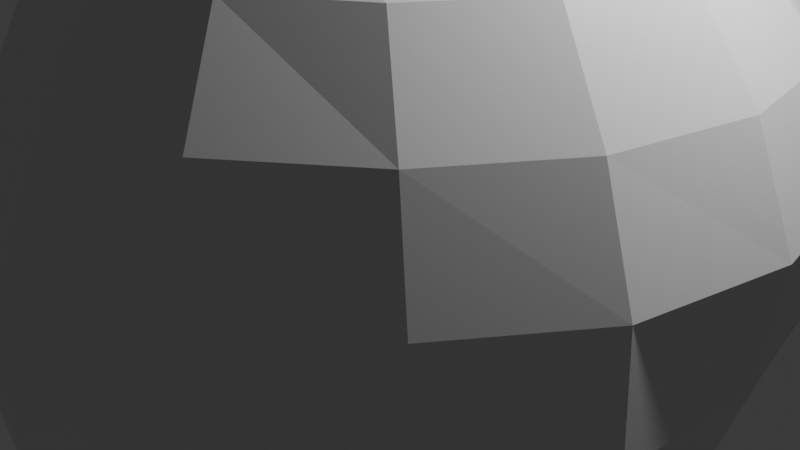 # Source: pomme.blend  (saved by Blender 4.1.24; exported with 4.5.12 LTS)
import bpy
from mathutils import Matrix  # noqa: F401  (used for matrix-valued properties, if any)

bpy.ops.wm.read_factory_settings(use_empty=True)
scene = bpy.context.scene
scene.name = 'Scene'

# ---- collections
col_collection = bpy.data.collections.new('Collection'); scene.collection.children.link(col_collection)

# ---- materials (node trees are filled in below, after node groups)
mat_material_001 = bpy.data.materials.new('Material.001')
mat_material_001.use_transparent_shadow = False

# ---- material node trees
mat_material_001.use_nodes = True; mat_material_001.node_tree.nodes.clear()
_N = mat_material_001.node_tree.nodes; _L = mat_material_001.node_tree.links
n0 = _N.new('ShaderNodeBsdfPrincipled'); n0.name = 'Principled BSDF'; n0.location = (10, 300)
n0.inputs[3].default_value = 1.45
n1 = _N.new('ShaderNodeOutputMaterial'); n1.name = 'Material Output'; n1.location = (300, 300)
_L.new(n0.outputs[0], n1.inputs[0])
n1.is_active_output = True

# ---- world
world_world = bpy.data.worlds.new('World'); scene.world = world_world
world_world.use_nodes = True; world_world.node_tree.nodes.clear()
_N = world_world.node_tree.nodes; _L = world_world.node_tree.links
n0 = _N.new('ShaderNodeOutputWorld'); n0.name = 'World Output'; n0.location = (300, 300)
n1 = _N.new('ShaderNodeBackground'); n1.name = 'Background'; n1.location = (10, 300)
n1.inputs[0].default_value = (0.05088, 0.05088, 0.05088, 1.0)
_L.new(n1.outputs[0], n0.inputs[0])
n0.is_active_output = True
world_world.color = (0.05088, 0.05088, 0.05088)
world_world.use_sun_shadow = False
world_world.sun_shadow_jitter_overblur = 0.0

# ---- cameras
cam_camera = bpy.data.cameras.new('Camera')
cam_camera.clip_end = 100.0
cam_camera.ortho_scale = 7.314

# ---- lights
light_light = bpy.data.lights.new('Light', 'POINT')
light_light.transmission_factor = 0.0
light_light.use_soft_falloff = False
light_light.energy = 1000.0
light_light.shadow_soft_size = 0.1
light_light.shadow_maximum_resolution = 0.006
light_light.use_absolute_resolution = True

# ---- meshes
me_sphere = bpy.data.meshes.new('Sphere')
me_sphere.from_pydata([(0.0, 1.113, 3.331), (0.0, 2.118, 3.596), (2.426e-05, 3.56, 2.154), (0.0001968, 4.052, 1.113), (6.133e-10, 4.288, 0.0), (2.964e-08, 4.136, -1.113), (6.262e-09, 3.661, -2.15), (0.0, 2.103, -3.405), (0.0, 1.094, -3.625), (0.4259, 1.028, 3.304), (0.8228, 1.987, 3.516), (1.164, 2.813, 3.076), (1.425, 3.448, 2.15), (1.589, 3.842, 1.113), (1.52, 3.936, 0.0), (1.334, 3.68, -1.113), (1.147, 3.197, -2.15), (1.006, 2.225, -3.041), (0.8228, 1.857, -3.405), (0.4259, 0.9854, -3.625), (0.0, 0.0, 2.228), (0.787, 0.787, 3.259), (1.52, 1.556, 3.424), (2.15, 2.264, 3.041), (2.633, 2.818, 2.15), (2.937, 3.051, 1.113), (2.808, 2.982, 0.0), (2.464, 2.704, -1.113), (2.118, 2.336, -2.15), (1.859, 1.672, -3.041), (1.52, 1.398, -3.405), (0.787, 0.7454, -3.625), (1.028, 0.4259, 3.235), (1.986, 0.8371, 3.431), (2.809, 1.216, 3.041), (3.44, 1.505, 2.15), (3.837, 1.627, 1.113), (3.668, 1.635, 0.0), (3.22, 1.522, -1.113), (2.768, 1.33, -2.15), (2.429, 0.956, -3.041), (1.986, 0.785, -3.405), (1.028, 0.4077, -3.625), (1.113, -1.602e-07, 3.236), (2.15, -3.204e-07, 3.563), (3.041, -3.844e-07, 3.05), (3.724, -5.126e-07, 2.15), (4.153, -6.407e-07, 1.113), (4.039, -6.407e-07, 0.0), (3.665, 0.03044, -1.113), (3.099, 0.05093, -2.15), (2.632, 0.03665, -3.041), (2.15, 0.01982, -3.405), (1.113, 0.001833, -3.625), (1.028, -0.4259, 3.234), (1.986, -0.8228, 3.433), (2.809, -1.163, 3.041), (3.44, -1.389, 2.15), (3.865, -1.529, 1.113), (3.967, -1.606, 0.0), (3.732, -1.589, -1.113), (3.076, -1.425, -2.15), (2.473, -1.002, -3.041), (1.986, -0.8213, -3.405), (1.028, -0.4255, -3.625), (0.787, -0.787, 3.234), (1.52, -1.52, 3.407), (2.151, -2.137, 3.041), (2.678, -2.523, 2.15), (3.014, -2.759, 1.113), (2.979, -2.931, 0.0), (2.657, -2.926, -1.113), (2.228, -2.633, -2.15), (1.872, -1.859, -3.041), (1.52, -1.52, -3.405), (0.787, -0.787, -3.625), (0.4259, -1.028, 3.277), (0.8228, -1.986, 3.579), (1.184, -2.809, 3.043), (1.576, -3.405, 2.15), (1.832, -3.777, 1.113), (1.668, -3.95, 0.0), (1.35, -3.837, -1.113), (1.147, -3.44, -2.15), (1.006, -2.429, -3.041), (0.8228, -1.986, -3.405), (0.4259, -1.028, -3.625), (-2.883e-07, -1.113, 3.328), (-7.689e-07, -2.123, 3.82), (0.0001235, -2.94, 3.177), (0.0478, -3.571, 2.15), (0.08306, -4.083, 1.113), (0.0371, -4.3, 0.0), (-7.231e-07, -4.153, -1.113), (-8.185e-07, -3.724, -2.15), (-8.107e-07, -2.63, -3.041), (-7.689e-07, -2.15, -3.405), (-2.883e-07, -1.113, -3.625), (-0.4259, -1.028, 3.277), (-0.8228, -1.918, 3.573), (-1.164, -2.591, 3.055), (-1.425, -3.088, 2.15), (-1.589, -3.619, 1.113), (-1.52, -3.946, 0.0), (-1.334, -3.837, -1.113), (-1.147, -3.44, -2.15), (-1.006, -2.429, -3.041), (-0.8228, -1.986, -3.405), (-0.4259, -1.028, -3.625), (0.0, 0.0, -3.084), (-0.787, -0.787, 3.249), (-1.52, -1.493, 3.418), (-2.15, -2.049, 3.041), (-2.641, -2.48, 2.15), (-2.935, -2.866, 1.113), (-2.815, -3.04, 0.0), (-2.464, -2.937, -1.113), (-2.118, -2.633, -2.15), (-1.859, -1.859, -3.041), (-1.52, -1.52, -3.405), (-0.787, -0.787, -3.625), (-1.028, -0.4259, 3.312), (-1.986, -0.8228, 3.567), (-2.816, -1.164, 3.08), (-3.417, -1.425, 2.15), (-3.789, -1.589, 1.113), (-3.642, -1.646, 0.0), (-3.223, -1.589, -1.113), (-2.768, -1.425, -2.15), (-2.429, -1.006, -3.041), (-1.986, -0.8228, -3.405), (-1.028, -0.4259, -3.625), (-1.113, 4.165e-07, 3.353), (-2.136, 1.089e-06, 3.693), (-2.999, 1.41e-06, 3.177), (-3.659, 1.153e-06, 2.15), (-4.107, 1.41e-06, 1.113), (-3.961, 2.179e-06, 0.0), (-3.485, 1.41e-06, -1.113), (-2.996, 1.153e-06, -2.15), (-2.63, 1.254e-06, -3.041), (-2.15, 1.089e-06, -3.405), (-1.113, 4.165e-07, -3.625), (-1.028, 0.4259, 3.325), (-1.954, 0.8228, 3.579), (-2.695, 1.164, 3.095), (-3.204, 1.425, 2.15), (-3.62, 1.589, 1.113), (-3.555, 1.646, 0.0), (-3.195, 1.589, -1.113), (-2.768, 1.425, -2.15), (-2.429, 1.006, -3.041), (-1.986, 0.8228, -3.405), (-1.028, 0.4259, -3.625), (-0.787, 0.787, 3.291), (-1.499, 1.52, 3.465), (-2.048, 2.15, 3.06), (-2.389, 2.633, 2.154), (-2.653, 2.937, 1.113), (-2.621, 3.041, 0.0), (-2.41, 2.937, -1.113), (-2.118, 2.633, -2.15), (-1.859, 1.859, -3.041), (-1.52, 1.52, -3.405), (-0.787, 0.787, -3.625), (-0.4259, 1.028, 3.317), (-0.8223, 1.974, 3.563), (-1.14, 2.761, 3.109), (-1.33, 3.361, 2.157), (-1.461, 3.796, 1.113), (-1.444, 3.972, 0.0), (-1.326, 3.837, -1.113), (-1.147, 3.44, -2.15), (-1.006, 2.429, -3.041), (-0.8228, 1.986, -3.405), (-0.4259, 1.028, -3.625), (1.922e-06, 2.939, 3.148), (1.683e-06, 2.555, -3.041), (-0.007131, 0.1385, 1.681), (-0.007131, 0.1385, 2.976), (0.08409, 0.1007, 1.681), (0.08409, 0.1007, 2.975), (0.1219, 0.009528, 1.681), (0.1219, 0.009528, 2.973), (0.08409, -0.08169, 1.681), (0.08409, -0.08169, 2.973), (-0.007131, -0.1195, 1.681), (-0.007131, -0.1195, 2.973), (-0.09835, -0.08169, 1.681), (-0.09835, -0.08169, 2.973), (-0.1361, 0.009528, 1.681), (-0.1361, 0.009528, 2.975), (-0.09835, 0.1007, 1.681), (-0.09835, 0.1007, 2.976), (0.08409, -0.1086, 3.729), (-0.007131, -0.07081, 3.73), (0.1219, -0.1998, 3.729), (0.08409, -0.291, 3.728), (-0.007131, -0.3288, 3.728), (-0.09835, -0.291, 3.728), (-0.1361, -0.1998, 3.729), (-0.09835, -0.1086, 3.73), (0.08409, -0.2892, 4.188), (-0.007131, -0.2514, 4.189), (0.1219, -0.3804, 4.188), (0.08409, -0.4717, 4.188), (-0.007131, -0.5094, 4.188), (-0.09835, -0.4717, 4.188), (-0.1361, -0.3804, 4.188), (-0.09835, -0.2892, 4.189), (0.03668, -0.6444, 4.585), (-0.007131, -0.6233, 4.585), (0.05483, -0.6954, 4.585), (0.03668, -0.7465, 4.585), (-0.007131, -0.7676, 4.585), (-0.05094, -0.7465, 4.585), (-0.06909, -0.6954, 4.585), (-0.05094, -0.6444, 4.585), (0.5141, -0.2127, -3.269), (-0.2129, -0.5141, -3.269)], [], [(6, 5, 15, 16), (3, 2, 12, 13), (109, 8, 19), (1, 0, 9, 10), (177, 6, 16, 17), (4, 3, 13, 14), (176, 1, 10, 11), (7, 177, 17, 18), (5, 4, 14, 15), (2, 176, 11, 12), (8, 7, 18, 19), (0, 20, 9), (11, 10, 22, 23), (18, 17, 29, 30), (15, 14, 26, 27), (12, 11, 23, 24), (19, 18, 30, 31), (9, 20, 21), (16, 15, 27, 28), (13, 12, 24, 25), (109, 19, 31), (10, 9, 21, 22), (17, 16, 28, 29), (14, 13, 25, 26), (25, 24, 35, 36), (109, 31, 42), (22, 21, 32, 33), (29, 28, 39, 40), (26, 25, 36, 37), (23, 22, 33, 34), (30, 29, 40, 41), (27, 26, 37, 38), (24, 23, 34, 35), (31, 30, 41, 42), (21, 20, 32), (28, 27, 38, 39), (35, 34, 45, 46), (42, 41, 52, 53), (32, 20, 43), (39, 38, 49, 50), (36, 35, 46, 47), (109, 42, 53), (33, 32, 43, 44), (40, 39, 50, 51), (37, 36, 47, 48), (34, 33, 44, 45), (41, 40, 51, 52), (38, 37, 48, 49), (48, 47, 58, 59), (45, 44, 55, 56), (52, 51, 62, 63), (49, 48, 59, 60), (46, 45, 56, 57), (53, 52, 63, 64), (43, 20, 54), (50, 49, 60, 61), (47, 46, 57, 58), (109, 53, 64, 218), (44, 43, 54, 55), (51, 50, 61, 62), (58, 57, 68, 69), (109, 218, 64, 75), (55, 54, 65, 66), (62, 61, 72, 73), (59, 58, 69, 70), (56, 55, 66, 67), (63, 62, 73, 74), (60, 59, 70, 71), (57, 56, 67, 68), (64, 63, 74, 75), (54, 20, 65), (61, 60, 71, 72), (71, 70, 81, 82), (68, 67, 78, 79), (75, 74, 85, 86), (65, 20, 76), (72, 71, 82, 83), (69, 68, 79, 80), (109, 75, 86), (66, 65, 76, 77), (73, 72, 83, 84), (70, 69, 80, 81), (67, 66, 77, 78), (74, 73, 84, 85), (81, 80, 91, 92), (78, 77, 88, 89), (85, 84, 95, 96), (82, 81, 92, 93), (79, 78, 89, 90), (86, 85, 96, 97), (76, 20, 87), (83, 82, 93, 94), (80, 79, 90, 91), (109, 86, 97), (77, 76, 87, 88), (84, 83, 94, 95), (94, 93, 104, 105), (91, 90, 101, 102), (109, 97, 108, 219), (88, 87, 98, 99), (95, 94, 105, 106), (92, 91, 102, 103), (89, 88, 99, 100), (96, 95, 106, 107), (93, 92, 103, 104), (90, 89, 100, 101), (97, 96, 107, 108), (87, 20, 98), (104, 103, 115, 116), (101, 100, 112, 113), (108, 107, 119, 120), (98, 20, 110), (105, 104, 116, 117), (102, 101, 113, 114), (109, 219, 108, 120), (99, 98, 110, 111), (106, 105, 117, 118), (103, 102, 114, 115), (100, 99, 111, 112), (107, 106, 118, 119), (118, 117, 128, 129), (115, 114, 125, 126), (112, 111, 122, 123), (119, 118, 129, 130), (116, 115, 126, 127), (113, 112, 123, 124), (120, 119, 130, 131), (110, 20, 121), (117, 116, 127, 128), (114, 113, 124, 125), (109, 120, 131), (111, 110, 121, 122), (121, 20, 132), (128, 127, 138, 139), (125, 124, 135, 136), (109, 131, 142), (122, 121, 132, 133), (129, 128, 139, 140), (126, 125, 136, 137), (123, 122, 133, 134), (130, 129, 140, 141), (127, 126, 137, 138), (124, 123, 134, 135), (131, 130, 141, 142), (141, 140, 151, 152), (138, 137, 148, 149), (135, 134, 145, 146), (142, 141, 152, 153), (132, 20, 143), (139, 138, 149, 150), (136, 135, 146, 147), (109, 142, 153), (133, 132, 143, 144), (140, 139, 150, 151), (137, 136, 147, 148), (134, 133, 144, 145), (144, 143, 154, 155), (151, 150, 161, 162), (148, 147, 158, 159), (145, 144, 155, 156), (152, 151, 162, 163), (149, 148, 159, 160), (146, 145, 156, 157), (153, 152, 163, 164), (143, 20, 154), (150, 149, 160, 161), (147, 146, 157, 158), (109, 153, 164), (164, 163, 174, 175), (154, 20, 165), (161, 160, 171, 172), (158, 157, 168, 169), (109, 164, 175), (155, 154, 165, 166), (162, 161, 172, 173), (159, 158, 169, 170), (156, 155, 166, 167), (163, 162, 173, 174), (160, 159, 170, 171), (157, 156, 167, 168), (167, 166, 1, 176), (174, 173, 177, 7), (171, 170, 4, 5), (168, 167, 176, 2), (175, 174, 7, 8), (165, 20, 0), (172, 171, 5, 6), (169, 168, 2, 3), (109, 175, 8), (166, 165, 0, 1), (173, 172, 6, 177), (170, 169, 3, 4), (178, 179, 181, 180), (180, 181, 183, 182), (182, 183, 185, 184), (184, 185, 187, 186), (186, 187, 189, 188), (188, 189, 191, 190), (187, 185, 197, 198), (190, 191, 193, 192), (192, 193, 179, 178), (178, 180, 182, 184, 186, 188, 190, 192), (194, 195, 203, 202), (193, 191, 200, 201), (183, 181, 194, 196), (189, 187, 198, 199), (179, 193, 201, 195), (181, 179, 195, 194), (185, 183, 196, 197), (191, 189, 199, 200), (209, 208, 216, 217), (195, 201, 209, 203), (200, 199, 207, 208), (198, 197, 205, 206), (196, 194, 202, 204), (201, 200, 208, 209), (199, 198, 206, 207), (197, 196, 204, 205), (210, 211, 217, 216, 215, 214, 213, 212), (207, 206, 214, 215), (205, 204, 212, 213), (202, 203, 211, 210), (203, 209, 217, 211), (208, 207, 215, 216), (206, 205, 213, 214), (204, 202, 210, 212)])
_uv = me_sphere.uv_layers.new(name='UVMap')
_uv.uv.foreach_set('vector', [0.7074, 0.09451, 0.7576, 0.124, 0.7144, 0.1754, 0.6718, 0.1436, 0.8389, 0.2052, 0.8679, 0.257, 0.8083, 0.2885, 0.7781, 0.2511, 0.4903, 0.05825, 0.5534, 0.06346, 0.5465, 0.08516, 0.8996, 0.3587, 0.9044, 0.4115, 0.8831, 0.4186, 0.8601, 0.3701, 0.6367, 0.07393, 0.7074, 0.09451, 0.6718, 0.1436, 0.6131, 0.1215, 0.8012, 0.1602, 0.8389, 0.2052, 0.7781, 0.2511, 0.7495, 0.2125, 0.8897, 0.3126, 0.8996, 0.3587, 0.8601, 0.3701, 0.8368, 0.3304, 0.6072, 0.0679, 0.6367, 0.07393, 0.6131, 0.1215, 0.5902, 0.1077, 0.7576, 0.124, 0.8012, 0.1602, 0.7495, 0.2125, 0.7144, 0.1754, 0.8679, 0.257, 0.8897, 0.3126, 0.8368, 0.3304, 0.8083, 0.2885, 0.5534, 0.06346, 0.6072, 0.0679, 0.5902, 0.1077, 0.5465, 0.08516, 0.9044, 0.4115, 0.9178, 0.4899, 0.8831, 0.4186, 0.8368, 0.3304, 0.8601, 0.3701, 0.8273, 0.3924, 0.7961, 0.3577, 0.5902, 0.1077, 0.6131, 0.1215, 0.5846, 0.1603, 0.5672, 0.1401, 0.7144, 0.1754, 0.7495, 0.2125, 0.7015, 0.2601, 0.6671, 0.2223, 0.8083, 0.2885, 0.8368, 0.3304, 0.7961, 0.3577, 0.7638, 0.3228, 0.5465, 0.08516, 0.5902, 0.1077, 0.5672, 0.1401, 0.5336, 0.1034, 0.8831, 0.4186, 0.9178, 0.4899, 0.8648, 0.4321, 0.6718, 0.1436, 0.7144, 0.1754, 0.6671, 0.2223, 0.6301, 0.1861, 0.7781, 0.2511, 0.8083, 0.2885, 0.7638, 0.3228, 0.7313, 0.2939, 0.4903, 0.05825, 0.5465, 0.08516, 0.5336, 0.1034, 0.8601, 0.3701, 0.8831, 0.4186, 0.8648, 0.4321, 0.8273, 0.3924, 0.6131, 0.1215, 0.6718, 0.1436, 0.6301, 0.1861, 0.5846, 0.1603, 0.7495, 0.2125, 0.7781, 0.2511, 0.7313, 0.2939, 0.7015, 0.2601, 0.7313, 0.2939, 0.7638, 0.3228, 0.7232, 0.3715, 0.685, 0.3432, 0.4903, 0.05825, 0.5336, 0.1034, 0.5165, 0.1162, 0.8273, 0.3924, 0.8648, 0.4321, 0.8511, 0.4505, 0.8024, 0.4255, 0.5846, 0.1603, 0.6301, 0.1861, 0.5875, 0.2216, 0.5527, 0.1885, 0.7015, 0.2601, 0.7313, 0.2939, 0.685, 0.3432, 0.6528, 0.307, 0.7961, 0.3577, 0.8273, 0.3924, 0.8024, 0.4255, 0.7633, 0.4006, 0.5672, 0.1401, 0.5846, 0.1603, 0.5527, 0.1885, 0.5393, 0.1637, 0.6671, 0.2223, 0.7015, 0.2601, 0.6528, 0.307, 0.6196, 0.2642, 0.7638, 0.3228, 0.7961, 0.3577, 0.7633, 0.4006, 0.7232, 0.3715, 0.5336, 0.1034, 0.5672, 0.1401, 0.5393, 0.1637, 0.5165, 0.1162, 0.8648, 0.4321, 0.9178, 0.4899, 0.8511, 0.4505, 0.6301, 0.1861, 0.6671, 0.2223, 0.6196, 0.2642, 0.5875, 0.2216, 0.7232, 0.3715, 0.7633, 0.4006, 0.7383, 0.4542, 0.6844, 0.4331, 0.5165, 0.1162, 0.5393, 0.1637, 0.5026, 0.1776, 0.4959, 0.1222, 0.8511, 0.4505, 0.9178, 0.4899, 0.844, 0.4716, 0.5875, 0.2216, 0.6196, 0.2642, 0.5595, 0.3116, 0.5313, 0.2566, 0.685, 0.3432, 0.7232, 0.3715, 0.6844, 0.4331, 0.6359, 0.4017, 0.4903, 0.05825, 0.5165, 0.1162, 0.4959, 0.1222, 0.8024, 0.4255, 0.8511, 0.4505, 0.844, 0.4716, 0.7886, 0.4667, 0.5527, 0.1885, 0.5875, 0.2216, 0.5313, 0.2566, 0.5109, 0.208, 0.6528, 0.307, 0.685, 0.3432, 0.6359, 0.4017, 0.5945, 0.3617, 0.7633, 0.4006, 0.8024, 0.4255, 0.7886, 0.4667, 0.7383, 0.4542, 0.5393, 0.1637, 0.5527, 0.1885, 0.5109, 0.208, 0.5026, 0.1776, 0.6196, 0.2642, 0.6528, 0.307, 0.5945, 0.3617, 0.5595, 0.3116, 0.3881, 0.6016, 0.4288, 0.6497, 0.3648, 0.697, 0.3292, 0.6597, 0.4825, 0.7658, 0.494, 0.8241, 0.4472, 0.8376, 0.4223, 0.7908, 0.1999, 0.4902, 0.2317, 0.5001, 0.207, 0.549, 0.1804, 0.5314, 0.3378, 0.5581, 0.3881, 0.6016, 0.3292, 0.6597, 0.2912, 0.6252, 0.4601, 0.7047, 0.4825, 0.7658, 0.4223, 0.7908, 0.395, 0.7421, 0.1416, 0.479, 0.1999, 0.4902, 0.1804, 0.5314, 0.1329, 0.5016, 0.4965, 0.8869, 0.5134, 0.97, 0.4725, 0.8939, 0.2824, 0.5231, 0.3378, 0.5581, 0.2912, 0.6252, 0.2456, 0.5897, 0.4288, 0.6497, 0.4601, 0.7047, 0.395, 0.7421, 0.3648, 0.697, 0.07675, 0.4674, 0.1416, 0.479, 0.1329, 0.5016, 0.1035, 0.4837, 0.494, 0.8241, 0.4965, 0.8869, 0.4725, 0.8939, 0.4472, 0.8376, 0.2317, 0.5001, 0.2824, 0.5231, 0.2456, 0.5897, 0.207, 0.549, 0.3648, 0.697, 0.395, 0.7421, 0.3434, 0.7822, 0.3122, 0.7414, 0.07675, 0.4674, 0.1035, 0.4837, 0.1329, 0.5016, 0.1169, 0.5193, 0.4472, 0.8376, 0.4725, 0.8939, 0.4512, 0.9085, 0.4079, 0.8637, 0.207, 0.549, 0.2456, 0.5897, 0.1953, 0.6382, 0.1707, 0.5853, 0.3292, 0.6597, 0.3648, 0.697, 0.3122, 0.7414, 0.2739, 0.708, 0.4223, 0.7908, 0.4472, 0.8376, 0.4079, 0.8637, 0.3745, 0.8255, 0.1804, 0.5314, 0.207, 0.549, 0.1707, 0.5853, 0.1516, 0.5623, 0.2912, 0.6252, 0.3292, 0.6597, 0.2739, 0.708, 0.2329, 0.6757, 0.395, 0.7421, 0.4223, 0.7908, 0.3745, 0.8255, 0.3434, 0.7822, 0.1329, 0.5016, 0.1804, 0.5314, 0.1516, 0.5623, 0.1169, 0.5193, 0.4725, 0.8939, 0.5134, 0.97, 0.4512, 0.9085, 0.2456, 0.5897, 0.2912, 0.6252, 0.2329, 0.6757, 0.1953, 0.6382, 0.2329, 0.6757, 0.2739, 0.708, 0.2164, 0.7566, 0.1745, 0.721, 0.3434, 0.7822, 0.3745, 0.8255, 0.3337, 0.8682, 0.2945, 0.8275, 0.1169, 0.5193, 0.1516, 0.5623, 0.1151, 0.5833, 0.09653, 0.5303, 0.4512, 0.9085, 0.5134, 0.97, 0.4353, 0.929, 0.1953, 0.6382, 0.2329, 0.6757, 0.1745, 0.721, 0.1438, 0.6762, 0.3122, 0.7414, 0.3434, 0.7822, 0.2945, 0.8275, 0.2591, 0.7879, 0.07675, 0.4674, 0.1169, 0.5193, 0.09653, 0.5303, 0.4079, 0.8637, 0.4512, 0.9085, 0.4353, 0.929, 0.3784, 0.9017, 0.1707, 0.5853, 0.1953, 0.6382, 0.1438, 0.6762, 0.1267, 0.6116, 0.2739, 0.708, 0.3122, 0.7414, 0.2591, 0.7879, 0.2164, 0.7566, 0.3745, 0.8255, 0.4079, 0.8637, 0.3784, 0.9017, 0.3337, 0.8682, 0.1516, 0.5623, 0.1707, 0.5853, 0.1267, 0.6116, 0.1151, 0.5833, 0.2164, 0.7566, 0.2591, 0.7879, 0.1967, 0.8552, 0.1499, 0.8109, 0.3337, 0.8682, 0.3784, 0.9017, 0.3628, 0.9483, 0.3086, 0.9271, 0.1151, 0.5833, 0.1267, 0.6116, 0.07399, 0.6258, 0.07158, 0.5925, 0.1745, 0.721, 0.2164, 0.7566, 0.1499, 0.8109, 0.1136, 0.7593, 0.2945, 0.8275, 0.3337, 0.8682, 0.3086, 0.9271, 0.2497, 0.8935, 0.09653, 0.5303, 0.1151, 0.5833, 0.07158, 0.5925, 0.07331, 0.5337, 0.4353, 0.929, 0.5134, 0.97, 0.4267, 0.9525, 0.1438, 0.6762, 0.1745, 0.721, 0.1136, 0.7593, 0.08919, 0.7024, 0.2591, 0.7879, 0.2945, 0.8275, 0.2497, 0.8935, 0.1967, 0.8552, 0.07675, 0.4674, 0.09653, 0.5303, 0.07331, 0.5337, 0.3784, 0.9017, 0.4353, 0.929, 0.4267, 0.9525, 0.3628, 0.9483, 0.1267, 0.6116, 0.1438, 0.6762, 0.08919, 0.7024, 0.07399, 0.6258, 0.767, 0.5342, 0.8161, 0.5679, 0.7712, 0.6175, 0.7324, 0.5824, 0.8988, 0.6548, 0.9254, 0.7115, 0.8577, 0.7538, 0.8279, 0.7058, 0.5423, 0.4853, 0.6063, 0.4921, 0.5993, 0.5147, 0.5695, 0.4993, 0.9586, 0.8275, 0.9547, 0.8879, 0.9314, 0.8936, 0.9119, 0.8396, 0.6954, 0.5072, 0.767, 0.5342, 0.7324, 0.5824, 0.6733, 0.5558, 0.8607, 0.6071, 0.8988, 0.6548, 0.8279, 0.7058, 0.8018, 0.6591, 0.9459, 0.7735, 0.9586, 0.8275, 0.9119, 0.8396, 0.8868, 0.7983, 0.6636, 0.4991, 0.6954, 0.5072, 0.6733, 0.5558, 0.6476, 0.5403, 0.8161, 0.5679, 0.8607, 0.6071, 0.8018, 0.6591, 0.7712, 0.6175, 0.9254, 0.7115, 0.9459, 0.7735, 0.8868, 0.7983, 0.8577, 0.7538, 0.6063, 0.4921, 0.6636, 0.4991, 0.6476, 0.5403, 0.5993, 0.5147, 0.9547, 0.8879, 0.9642, 0.9719, 0.9314, 0.8936, 0.7712, 0.6175, 0.8018, 0.6591, 0.7498, 0.7053, 0.7225, 0.6615, 0.8577, 0.7538, 0.8868, 0.7983, 0.839, 0.8264, 0.8039, 0.7885, 0.5993, 0.5147, 0.6476, 0.5403, 0.6217, 0.5723, 0.585, 0.533, 0.9314, 0.8936, 0.9642, 0.9719, 0.9099, 0.907, 0.7324, 0.5824, 0.7712, 0.6175, 0.7225, 0.6615, 0.6896, 0.6218, 0.8279, 0.7058, 0.8577, 0.7538, 0.8039, 0.7885, 0.7736, 0.7479, 0.5423, 0.4853, 0.5695, 0.4993, 0.5993, 0.5147, 0.585, 0.533, 0.9119, 0.8396, 0.9314, 0.8936, 0.9099, 0.907, 0.8718, 0.8611, 0.6733, 0.5558, 0.7324, 0.5824, 0.6896, 0.6218, 0.6412, 0.5936, 0.8018, 0.6591, 0.8279, 0.7058, 0.7736, 0.7479, 0.7498, 0.7053, 0.8868, 0.7983, 0.9119, 0.8396, 0.8718, 0.8611, 0.839, 0.8264, 0.6476, 0.5403, 0.6733, 0.5558, 0.6412, 0.5936, 0.6217, 0.5723, 0.6412, 0.5936, 0.6896, 0.6218, 0.6359, 0.6575, 0.6011, 0.6215, 0.7498, 0.7053, 0.7736, 0.7479, 0.7242, 0.7932, 0.6945, 0.7515, 0.839, 0.8264, 0.8718, 0.8611, 0.8425, 0.8948, 0.8007, 0.8641, 0.6217, 0.5723, 0.6412, 0.5936, 0.6011, 0.6215, 0.5878, 0.5951, 0.7225, 0.6615, 0.7498, 0.7053, 0.6945, 0.7515, 0.6651, 0.704, 0.8039, 0.7885, 0.839, 0.8264, 0.8007, 0.8641, 0.7599, 0.8289, 0.585, 0.533, 0.6217, 0.5723, 0.5878, 0.5951, 0.566, 0.5452, 0.9099, 0.907, 0.9642, 0.9719, 0.8926, 0.9249, 0.6896, 0.6218, 0.7225, 0.6615, 0.6651, 0.704, 0.6359, 0.6575, 0.7736, 0.7479, 0.8039, 0.7885, 0.7599, 0.8289, 0.7242, 0.7932, 0.5423, 0.4853, 0.585, 0.533, 0.566, 0.5452, 0.8718, 0.8611, 0.9099, 0.907, 0.8926, 0.9249, 0.8425, 0.8948, 0.8926, 0.9249, 0.9642, 0.9719, 0.8825, 0.9466, 0.6359, 0.6575, 0.6651, 0.704, 0.5934, 0.7468, 0.5686, 0.6893, 0.7242, 0.7932, 0.7599, 0.8289, 0.7165, 0.8863, 0.668, 0.8505, 0.5423, 0.4853, 0.566, 0.5452, 0.5436, 0.5501, 0.8425, 0.8948, 0.8926, 0.9249, 0.8825, 0.9466, 0.8248, 0.9362, 0.6011, 0.6215, 0.6359, 0.6575, 0.5686, 0.6893, 0.5518, 0.6394, 0.6945, 0.7515, 0.7242, 0.7932, 0.668, 0.8505, 0.6279, 0.804, 0.8007, 0.8641, 0.8425, 0.8948, 0.8248, 0.9362, 0.7738, 0.9179, 0.5878, 0.5951, 0.6011, 0.6215, 0.5518, 0.6394, 0.5467, 0.6075, 0.6651, 0.704, 0.6945, 0.7515, 0.6279, 0.804, 0.5934, 0.7468, 0.7599, 0.8289, 0.8007, 0.8641, 0.7738, 0.9179, 0.7165, 0.8863, 0.566, 0.5452, 0.5878, 0.5951, 0.5467, 0.6075, 0.5436, 0.5501, 0.1805, 0.04443, 0.2143, 0.0539, 0.1889, 0.1046, 0.1622, 0.08725, 0.3245, 0.1121, 0.3819, 0.1558, 0.3159, 0.2216, 0.2691, 0.1839, 0.461, 0.2614, 0.4868, 0.3286, 0.4247, 0.3552, 0.391, 0.3074, 0.1199, 0.03442, 0.1805, 0.04443, 0.1622, 0.08725, 0.1114, 0.05795, 0.4999, 0.4506, 0.5131, 0.5429, 0.4748, 0.4575, 0.2659, 0.07813, 0.3245, 0.1121, 0.2691, 0.1839, 0.2233, 0.1465, 0.4272, 0.2037, 0.461, 0.2614, 0.391, 0.3074, 0.3571, 0.2604, 0.04913, 0.02309, 0.1199, 0.03442, 0.1114, 0.05795, 0.4981, 0.3863, 0.4999, 0.4506, 0.4748, 0.4575, 0.4508, 0.4003, 0.2143, 0.0539, 0.2659, 0.07813, 0.2233, 0.1465, 0.1889, 0.1046, 0.3819, 0.1558, 0.4272, 0.2037, 0.3571, 0.2604, 0.3159, 0.2216, 0.4868, 0.3286, 0.4981, 0.3863, 0.4508, 0.4003, 0.4247, 0.3552, 0.4508, 0.4003, 0.4748, 0.4575, 0.4524, 0.4721, 0.4104, 0.4257, 0.1889, 0.1046, 0.2233, 0.1465, 0.1784, 0.1995, 0.1542, 0.1443, 0.3159, 0.2216, 0.3571, 0.2604, 0.2958, 0.3145, 0.2554, 0.2783, 0.4247, 0.3552, 0.4508, 0.4003, 0.4104, 0.4257, 0.3741, 0.3902, 0.1622, 0.08725, 0.1889, 0.1046, 0.1542, 0.1443, 0.1336, 0.121, 0.2691, 0.1839, 0.3159, 0.2216, 0.2554, 0.2783, 0.2149, 0.2407, 0.391, 0.3074, 0.4247, 0.3552, 0.3741, 0.3902, 0.3335, 0.3537, 0.1114, 0.05795, 0.1622, 0.08725, 0.1336, 0.121, 0.09546, 0.07693, 0.4748, 0.4575, 0.5131, 0.5429, 0.4524, 0.4721, 0.2233, 0.1465, 0.2691, 0.1839, 0.2149, 0.2407, 0.1784, 0.1995, 0.3571, 0.2604, 0.391, 0.3074, 0.3335, 0.3537, 0.2958, 0.3145, 0.04913, 0.02309, 0.1114, 0.05795, 0.09546, 0.07693, 0.09546, 0.07693, 0.1336, 0.121, 0.09619, 0.1447, 0.07433, 0.08991, 0.4524, 0.4721, 0.5131, 0.5429, 0.4351, 0.4922, 0.1784, 0.1995, 0.2149, 0.2407, 0.1629, 0.2868, 0.1308, 0.2405, 0.2958, 0.3145, 0.3335, 0.3537, 0.289, 0.4001, 0.2436, 0.3642, 0.04913, 0.02309, 0.09546, 0.07693, 0.07433, 0.08991, 0.4104, 0.4257, 0.4524, 0.4721, 0.4351, 0.4922, 0.3811, 0.4616, 0.1542, 0.1443, 0.1784, 0.1995, 0.1308, 0.2405, 0.1098, 0.1739, 0.2554, 0.2783, 0.2958, 0.3145, 0.2436, 0.3642, 0.2012, 0.3275, 0.3741, 0.3902, 0.4104, 0.4257, 0.3811, 0.4616, 0.3378, 0.4336, 0.1336, 0.121, 0.1542, 0.1443, 0.1098, 0.1739, 0.09619, 0.1447, 0.2149, 0.2407, 0.2554, 0.2783, 0.2012, 0.3275, 0.1629, 0.2868, 0.3335, 0.3537, 0.3741, 0.3902, 0.3378, 0.4336, 0.289, 0.4001, 0.3378, 0.4336, 0.3811, 0.4616, 0.3643, 0.5058, 0.3114, 0.492, 0.09619, 0.1447, 0.1098, 0.1739, 0.05434, 0.1882, 0.05045, 0.1541, 0.1629, 0.2868, 0.2012, 0.3275, 0.1419, 0.3801, 0.104, 0.3279, 0.289, 0.4001, 0.3378, 0.4336, 0.3114, 0.492, 0.2478, 0.4634, 0.07433, 0.08991, 0.09619, 0.1447, 0.05045, 0.1541, 0.04968, 0.09383, 0.4351, 0.4922, 0.5131, 0.5429, 0.4247, 0.5163, 0.1308, 0.2405, 0.1629, 0.2868, 0.104, 0.3279, 0.07435, 0.2693, 0.2436, 0.3642, 0.289, 0.4001, 0.2478, 0.4634, 0.1907, 0.4255, 0.04913, 0.02309, 0.07433, 0.08991, 0.04968, 0.09383, 0.3811, 0.4616, 0.4351, 0.4922, 0.4247, 0.5163, 0.3643, 0.5058, 0.1098, 0.1739, 0.1308, 0.2405, 0.07435, 0.2693, 0.05434, 0.1882, 0.2012, 0.3275, 0.2436, 0.3642, 0.1907, 0.4255, 0.1419, 0.3801, 1.0, 0.5, 1.0, 1.0, 0.875, 1.0, 0.875, 0.5, 0.875, 0.5, 0.875, 1.0, 0.75, 1.0, 0.75, 0.5, 0.75, 0.5, 0.75, 1.0, 0.625, 1.0, 0.625, 0.5, 0.625, 0.5, 0.625, 1.0, 0.5, 1.0, 0.5, 0.5, 0.5, 0.5, 0.5, 1.0, 0.375, 1.0, 0.375, 0.5, 0.375, 0.5, 0.375, 1.0, 0.25, 1.0, 0.25, 0.5, 0.9268, 0.03831, 0.9378, 0.03715, 0.938, 0.1264, 0.9268, 0.1277, 0.25, 0.5, 0.25, 1.0, 0.125, 1.0, 0.125, 0.5, 0.125, 0.5, 0.125, 1.0, 0.0, 1.0, 0.0, 0.5, 0.75, 0.49, 0.9197, 0.4197, 0.99, 0.25, 0.9197, 0.08029, 0.75, 0.01, 0.5803, 0.08029, 0.51, 0.25, 0.5803, 0.4197, 0.9598, 0.1201, 0.9709, 0.119, 0.9691, 0.1743, 0.958, 0.1744, 0.8941, 0.03187, 0.905, 0.03457, 0.9047, 0.1232, 0.8938, 0.1201, 0.9486, 0.03443, 0.9595, 0.03176, 0.9598, 0.1201, 0.9489, 0.1231, 0.9158, 0.03723, 0.9268, 0.03831, 0.9268, 0.1277, 0.9156, 0.1264, 0.883, 0.03069, 0.8941, 0.03187, 0.8938, 0.1201, 0.8828, 0.119, 0.9595, 0.03176, 0.9706, 0.03069, 0.9709, 0.119, 0.9598, 0.1201, 0.9378, 0.03715, 0.9486, 0.03443, 0.9489, 0.1231, 0.938, 0.1264, 0.905, 0.03457, 0.9158, 0.03723, 0.9156, 0.1264, 0.9047, 0.1232, 0.8957, 0.1744, 0.9058, 0.178, 0.9162, 0.2345, 0.9104, 0.2322, 0.8828, 0.119, 0.8938, 0.1201, 0.8957, 0.1744, 0.8846, 0.1743, 0.9047, 0.1232, 0.9156, 0.1264, 0.9158, 0.1825, 0.9058, 0.178, 0.9268, 0.1277, 0.938, 0.1264, 0.9379, 0.1825, 0.9268, 0.1845, 0.9489, 0.1231, 0.9598, 0.1201, 0.958, 0.1744, 0.9478, 0.178, 0.8938, 0.1201, 0.9047, 0.1232, 0.9058, 0.178, 0.8957, 0.1744, 0.9156, 0.1264, 0.9268, 0.1277, 0.9268, 0.1845, 0.9158, 0.1825, 0.938, 0.1264, 0.9489, 0.1231, 0.9478, 0.178, 0.9379, 0.1825, 0.9301, 0.5342, 0.9568, 0.5313, 0.9756, 0.5504, 0.9756, 0.5803, 0.9568, 0.6034, 0.9301, 0.6063, 0.9113, 0.5873, 0.9113, 0.5574, 0.9158, 0.1825, 0.9268, 0.1845, 0.9268, 0.2387, 0.9215, 0.2374, 0.9379, 0.1825, 0.9478, 0.178, 0.9374, 0.2345, 0.9321, 0.2374, 0.958, 0.1744, 0.9691, 0.1743, 0.9489, 0.2324, 0.9432, 0.2322, 0.8846, 0.1743, 0.8957, 0.1744, 0.9104, 0.2322, 0.9048, 0.2324, 0.9058, 0.178, 0.9158, 0.1825, 0.9215, 0.2374, 0.9162, 0.2345, 0.9268, 0.1845, 0.9379, 0.1825, 0.9321, 0.2374, 0.9268, 0.2387, 0.9478, 0.178, 0.958, 0.1744, 0.9432, 0.2322, 0.9374, 0.2345])
me_sphere.materials.append(mat_material_001)
me_sphere.update()

# ---- objects
ob_light = bpy.data.objects.new('Light', light_light)
ob_camera = bpy.data.objects.new('Camera', cam_camera)
ob_sphere = bpy.data.objects.new('Sphere', me_sphere)

# ---- transforms, parenting, visibility, modifiers, constraints
ob_light.location = (4.076, 1.005, 5.904)
ob_light.rotation_euler = (0.6503, 0.05522, 1.866)
ob_light.lock_rotations_4d = False
ob_light.empty_display_type = 'ARROWS'
ob_light.color = (0.0, 0.0, 0.0, 0.0)
ob_light.lineart.crease_threshold = 0.0
ob_camera.location = (7.359, -6.926, 4.958)
ob_camera.rotation_euler = (1.109, 0.0, 0.8149)
ob_camera.lock_rotations_4d = False
ob_camera.empty_display_type = 'ARROWS'
ob_camera.color = (0.0, 0.0, 0.0, 0.0)
ob_camera.display_type = 'WIRE'
ob_camera.lineart.crease_threshold = 0.0
ob_sphere.location = (0.0, 0.0, 0.0)

# ---- collection membership
col_collection.objects.link(ob_light)
col_collection.objects.link(ob_camera)
col_collection.objects.link(ob_sphere)

# ---- scene / render settings (as saved in the file)
scene.camera = ob_camera
scene.frame_start = 1; scene.frame_end = 250; scene.frame_set(3)
scene.render.engine = 'BLENDER_EEVEE_NEXT'
scene.cycles.sampling_pattern = 'TABULATED_SOBOL'
scene.eevee.ray_tracing_options.trace_max_roughness = 0.0
bpy.context.view_layer.update()
